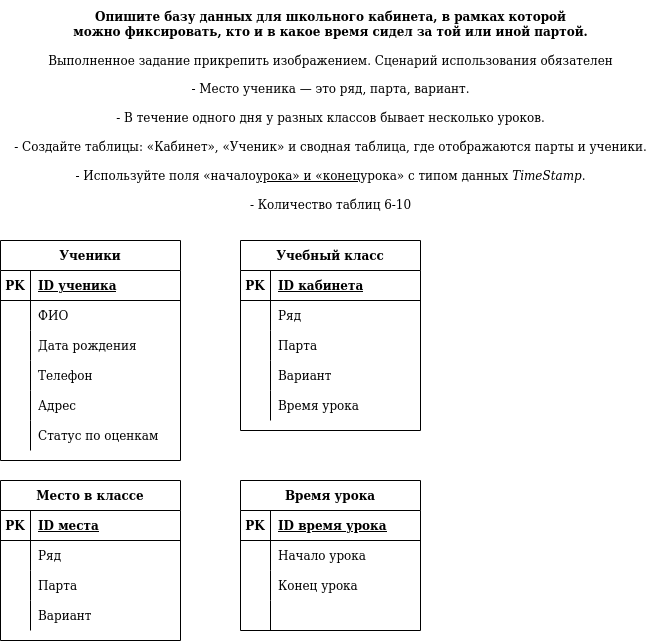

The diagram above was exported from draw.io. Its source (the exported page's mxGraphModel, read from the mxfile embedded in the PNG):
<mxGraphModel dx="546" dy="764" grid="1" gridSize="10" guides="1" tooltips="1" connect="1" arrows="1" fold="1" page="1" pageScale="1" pageWidth="827" pageHeight="1169" math="0" shadow="0">
  <root>
    <mxCell id="0" />
    <mxCell id="1" parent="0" />
    <mxCell id="cEYO6mCefiA7ZGoXDobj-1" value="Ученики" style="shape=table;startSize=30;container=1;collapsible=1;childLayout=tableLayout;fixedRows=1;rowLines=0;fontStyle=1;align=center;resizeLast=1;" parent="1" vertex="1">
      <mxGeometry x="40" y="280" width="180" height="220" as="geometry" />
    </mxCell>
    <mxCell id="cEYO6mCefiA7ZGoXDobj-2" value="" style="shape=tableRow;horizontal=0;startSize=0;swimlaneHead=0;swimlaneBody=0;fillColor=none;collapsible=0;dropTarget=0;points=[[0,0.5],[1,0.5]];portConstraint=eastwest;top=0;left=0;right=0;bottom=1;" parent="cEYO6mCefiA7ZGoXDobj-1" vertex="1">
      <mxGeometry y="30" width="180" height="30" as="geometry" />
    </mxCell>
    <mxCell id="cEYO6mCefiA7ZGoXDobj-3" value="PK" style="shape=partialRectangle;connectable=0;fillColor=none;top=0;left=0;bottom=0;right=0;fontStyle=1;overflow=hidden;" parent="cEYO6mCefiA7ZGoXDobj-2" vertex="1">
      <mxGeometry width="30" height="30" as="geometry">
        <mxRectangle width="30" height="30" as="alternateBounds" />
      </mxGeometry>
    </mxCell>
    <mxCell id="cEYO6mCefiA7ZGoXDobj-4" value="ID ученика" style="shape=partialRectangle;connectable=0;fillColor=none;top=0;left=0;bottom=0;right=0;align=left;spacingLeft=6;fontStyle=5;overflow=hidden;" parent="cEYO6mCefiA7ZGoXDobj-2" vertex="1">
      <mxGeometry x="30" width="150" height="30" as="geometry">
        <mxRectangle width="150" height="30" as="alternateBounds" />
      </mxGeometry>
    </mxCell>
    <mxCell id="cEYO6mCefiA7ZGoXDobj-5" value="" style="shape=tableRow;horizontal=0;startSize=0;swimlaneHead=0;swimlaneBody=0;fillColor=none;collapsible=0;dropTarget=0;points=[[0,0.5],[1,0.5]];portConstraint=eastwest;top=0;left=0;right=0;bottom=0;" parent="cEYO6mCefiA7ZGoXDobj-1" vertex="1">
      <mxGeometry y="60" width="180" height="30" as="geometry" />
    </mxCell>
    <mxCell id="cEYO6mCefiA7ZGoXDobj-6" value="" style="shape=partialRectangle;connectable=0;fillColor=none;top=0;left=0;bottom=0;right=0;editable=1;overflow=hidden;" parent="cEYO6mCefiA7ZGoXDobj-5" vertex="1">
      <mxGeometry width="30" height="30" as="geometry">
        <mxRectangle width="30" height="30" as="alternateBounds" />
      </mxGeometry>
    </mxCell>
    <mxCell id="cEYO6mCefiA7ZGoXDobj-7" value="ФИО" style="shape=partialRectangle;connectable=0;fillColor=none;top=0;left=0;bottom=0;right=0;align=left;spacingLeft=6;overflow=hidden;" parent="cEYO6mCefiA7ZGoXDobj-5" vertex="1">
      <mxGeometry x="30" width="150" height="30" as="geometry">
        <mxRectangle width="150" height="30" as="alternateBounds" />
      </mxGeometry>
    </mxCell>
    <mxCell id="cEYO6mCefiA7ZGoXDobj-8" value="" style="shape=tableRow;horizontal=0;startSize=0;swimlaneHead=0;swimlaneBody=0;fillColor=none;collapsible=0;dropTarget=0;points=[[0,0.5],[1,0.5]];portConstraint=eastwest;top=0;left=0;right=0;bottom=0;" parent="cEYO6mCefiA7ZGoXDobj-1" vertex="1">
      <mxGeometry y="90" width="180" height="30" as="geometry" />
    </mxCell>
    <mxCell id="cEYO6mCefiA7ZGoXDobj-9" value="" style="shape=partialRectangle;connectable=0;fillColor=none;top=0;left=0;bottom=0;right=0;editable=1;overflow=hidden;" parent="cEYO6mCefiA7ZGoXDobj-8" vertex="1">
      <mxGeometry width="30" height="30" as="geometry">
        <mxRectangle width="30" height="30" as="alternateBounds" />
      </mxGeometry>
    </mxCell>
    <mxCell id="cEYO6mCefiA7ZGoXDobj-10" value="Дата рождения" style="shape=partialRectangle;connectable=0;fillColor=none;top=0;left=0;bottom=0;right=0;align=left;spacingLeft=6;overflow=hidden;" parent="cEYO6mCefiA7ZGoXDobj-8" vertex="1">
      <mxGeometry x="30" width="150" height="30" as="geometry">
        <mxRectangle width="150" height="30" as="alternateBounds" />
      </mxGeometry>
    </mxCell>
    <mxCell id="cEYO6mCefiA7ZGoXDobj-11" value="" style="shape=tableRow;horizontal=0;startSize=0;swimlaneHead=0;swimlaneBody=0;fillColor=none;collapsible=0;dropTarget=0;points=[[0,0.5],[1,0.5]];portConstraint=eastwest;top=0;left=0;right=0;bottom=0;" parent="cEYO6mCefiA7ZGoXDobj-1" vertex="1">
      <mxGeometry y="120" width="180" height="30" as="geometry" />
    </mxCell>
    <mxCell id="cEYO6mCefiA7ZGoXDobj-12" value="" style="shape=partialRectangle;connectable=0;fillColor=none;top=0;left=0;bottom=0;right=0;editable=1;overflow=hidden;" parent="cEYO6mCefiA7ZGoXDobj-11" vertex="1">
      <mxGeometry width="30" height="30" as="geometry">
        <mxRectangle width="30" height="30" as="alternateBounds" />
      </mxGeometry>
    </mxCell>
    <mxCell id="cEYO6mCefiA7ZGoXDobj-13" value="Телефон" style="shape=partialRectangle;connectable=0;fillColor=none;top=0;left=0;bottom=0;right=0;align=left;spacingLeft=6;overflow=hidden;" parent="cEYO6mCefiA7ZGoXDobj-11" vertex="1">
      <mxGeometry x="30" width="150" height="30" as="geometry">
        <mxRectangle width="150" height="30" as="alternateBounds" />
      </mxGeometry>
    </mxCell>
    <mxCell id="cEYO6mCefiA7ZGoXDobj-14" value="" style="shape=tableRow;horizontal=0;startSize=0;swimlaneHead=0;swimlaneBody=0;fillColor=none;collapsible=0;dropTarget=0;points=[[0,0.5],[1,0.5]];portConstraint=eastwest;top=0;left=0;right=0;bottom=0;" parent="cEYO6mCefiA7ZGoXDobj-1" vertex="1">
      <mxGeometry y="150" width="180" height="30" as="geometry" />
    </mxCell>
    <mxCell id="cEYO6mCefiA7ZGoXDobj-15" value="" style="shape=partialRectangle;connectable=0;fillColor=none;top=0;left=0;bottom=0;right=0;editable=1;overflow=hidden;" parent="cEYO6mCefiA7ZGoXDobj-14" vertex="1">
      <mxGeometry width="30" height="30" as="geometry">
        <mxRectangle width="30" height="30" as="alternateBounds" />
      </mxGeometry>
    </mxCell>
    <mxCell id="cEYO6mCefiA7ZGoXDobj-16" value="Адрес" style="shape=partialRectangle;connectable=0;fillColor=none;top=0;left=0;bottom=0;right=0;align=left;spacingLeft=6;overflow=hidden;" parent="cEYO6mCefiA7ZGoXDobj-14" vertex="1">
      <mxGeometry x="30" width="150" height="30" as="geometry">
        <mxRectangle width="150" height="30" as="alternateBounds" />
      </mxGeometry>
    </mxCell>
    <mxCell id="vCdxWGi-ru-lSkcjUMx--1" value="" style="shape=tableRow;horizontal=0;startSize=0;swimlaneHead=0;swimlaneBody=0;fillColor=none;collapsible=0;dropTarget=0;points=[[0,0.5],[1,0.5]];portConstraint=eastwest;top=0;left=0;right=0;bottom=0;" parent="cEYO6mCefiA7ZGoXDobj-1" vertex="1">
      <mxGeometry y="180" width="180" height="30" as="geometry" />
    </mxCell>
    <mxCell id="vCdxWGi-ru-lSkcjUMx--2" value="" style="shape=partialRectangle;connectable=0;fillColor=none;top=0;left=0;bottom=0;right=0;editable=1;overflow=hidden;" parent="vCdxWGi-ru-lSkcjUMx--1" vertex="1">
      <mxGeometry width="30" height="30" as="geometry">
        <mxRectangle width="30" height="30" as="alternateBounds" />
      </mxGeometry>
    </mxCell>
    <mxCell id="vCdxWGi-ru-lSkcjUMx--3" value="Статус по оценкам" style="shape=partialRectangle;connectable=0;fillColor=none;top=0;left=0;bottom=0;right=0;align=left;spacingLeft=6;overflow=hidden;" parent="vCdxWGi-ru-lSkcjUMx--1" vertex="1">
      <mxGeometry x="30" width="150" height="30" as="geometry">
        <mxRectangle width="150" height="30" as="alternateBounds" />
      </mxGeometry>
    </mxCell>
    <mxCell id="cEYO6mCefiA7ZGoXDobj-17" value="Место в классе" style="shape=table;startSize=30;container=1;collapsible=1;childLayout=tableLayout;fixedRows=1;rowLines=0;fontStyle=1;align=center;resizeLast=1;" parent="1" vertex="1">
      <mxGeometry x="40" y="520" width="180" height="160" as="geometry" />
    </mxCell>
    <mxCell id="cEYO6mCefiA7ZGoXDobj-18" value="" style="shape=tableRow;horizontal=0;startSize=0;swimlaneHead=0;swimlaneBody=0;fillColor=none;collapsible=0;dropTarget=0;points=[[0,0.5],[1,0.5]];portConstraint=eastwest;top=0;left=0;right=0;bottom=1;" parent="cEYO6mCefiA7ZGoXDobj-17" vertex="1">
      <mxGeometry y="30" width="180" height="30" as="geometry" />
    </mxCell>
    <mxCell id="cEYO6mCefiA7ZGoXDobj-19" value="PK" style="shape=partialRectangle;connectable=0;fillColor=none;top=0;left=0;bottom=0;right=0;fontStyle=1;overflow=hidden;" parent="cEYO6mCefiA7ZGoXDobj-18" vertex="1">
      <mxGeometry width="30" height="30" as="geometry">
        <mxRectangle width="30" height="30" as="alternateBounds" />
      </mxGeometry>
    </mxCell>
    <mxCell id="cEYO6mCefiA7ZGoXDobj-20" value="ID места" style="shape=partialRectangle;connectable=0;fillColor=none;top=0;left=0;bottom=0;right=0;align=left;spacingLeft=6;fontStyle=5;overflow=hidden;" parent="cEYO6mCefiA7ZGoXDobj-18" vertex="1">
      <mxGeometry x="30" width="150" height="30" as="geometry">
        <mxRectangle width="150" height="30" as="alternateBounds" />
      </mxGeometry>
    </mxCell>
    <mxCell id="cEYO6mCefiA7ZGoXDobj-21" value="" style="shape=tableRow;horizontal=0;startSize=0;swimlaneHead=0;swimlaneBody=0;fillColor=none;collapsible=0;dropTarget=0;points=[[0,0.5],[1,0.5]];portConstraint=eastwest;top=0;left=0;right=0;bottom=0;" parent="cEYO6mCefiA7ZGoXDobj-17" vertex="1">
      <mxGeometry y="60" width="180" height="30" as="geometry" />
    </mxCell>
    <mxCell id="cEYO6mCefiA7ZGoXDobj-22" value="" style="shape=partialRectangle;connectable=0;fillColor=none;top=0;left=0;bottom=0;right=0;editable=1;overflow=hidden;" parent="cEYO6mCefiA7ZGoXDobj-21" vertex="1">
      <mxGeometry width="30" height="30" as="geometry">
        <mxRectangle width="30" height="30" as="alternateBounds" />
      </mxGeometry>
    </mxCell>
    <mxCell id="cEYO6mCefiA7ZGoXDobj-23" value="Ряд" style="shape=partialRectangle;connectable=0;fillColor=none;top=0;left=0;bottom=0;right=0;align=left;spacingLeft=6;overflow=hidden;" parent="cEYO6mCefiA7ZGoXDobj-21" vertex="1">
      <mxGeometry x="30" width="150" height="30" as="geometry">
        <mxRectangle width="150" height="30" as="alternateBounds" />
      </mxGeometry>
    </mxCell>
    <mxCell id="cEYO6mCefiA7ZGoXDobj-24" value="" style="shape=tableRow;horizontal=0;startSize=0;swimlaneHead=0;swimlaneBody=0;fillColor=none;collapsible=0;dropTarget=0;points=[[0,0.5],[1,0.5]];portConstraint=eastwest;top=0;left=0;right=0;bottom=0;" parent="cEYO6mCefiA7ZGoXDobj-17" vertex="1">
      <mxGeometry y="90" width="180" height="30" as="geometry" />
    </mxCell>
    <mxCell id="cEYO6mCefiA7ZGoXDobj-25" value="" style="shape=partialRectangle;connectable=0;fillColor=none;top=0;left=0;bottom=0;right=0;editable=1;overflow=hidden;" parent="cEYO6mCefiA7ZGoXDobj-24" vertex="1">
      <mxGeometry width="30" height="30" as="geometry">
        <mxRectangle width="30" height="30" as="alternateBounds" />
      </mxGeometry>
    </mxCell>
    <mxCell id="cEYO6mCefiA7ZGoXDobj-26" value="Парта" style="shape=partialRectangle;connectable=0;fillColor=none;top=0;left=0;bottom=0;right=0;align=left;spacingLeft=6;overflow=hidden;" parent="cEYO6mCefiA7ZGoXDobj-24" vertex="1">
      <mxGeometry x="30" width="150" height="30" as="geometry">
        <mxRectangle width="150" height="30" as="alternateBounds" />
      </mxGeometry>
    </mxCell>
    <mxCell id="cEYO6mCefiA7ZGoXDobj-27" value="" style="shape=tableRow;horizontal=0;startSize=0;swimlaneHead=0;swimlaneBody=0;fillColor=none;collapsible=0;dropTarget=0;points=[[0,0.5],[1,0.5]];portConstraint=eastwest;top=0;left=0;right=0;bottom=0;" parent="cEYO6mCefiA7ZGoXDobj-17" vertex="1">
      <mxGeometry y="120" width="180" height="30" as="geometry" />
    </mxCell>
    <mxCell id="cEYO6mCefiA7ZGoXDobj-28" value="" style="shape=partialRectangle;connectable=0;fillColor=none;top=0;left=0;bottom=0;right=0;editable=1;overflow=hidden;" parent="cEYO6mCefiA7ZGoXDobj-27" vertex="1">
      <mxGeometry width="30" height="30" as="geometry">
        <mxRectangle width="30" height="30" as="alternateBounds" />
      </mxGeometry>
    </mxCell>
    <mxCell id="cEYO6mCefiA7ZGoXDobj-29" value="Вариант" style="shape=partialRectangle;connectable=0;fillColor=none;top=0;left=0;bottom=0;right=0;align=left;spacingLeft=6;overflow=hidden;" parent="cEYO6mCefiA7ZGoXDobj-27" vertex="1">
      <mxGeometry x="30" width="150" height="30" as="geometry">
        <mxRectangle width="150" height="30" as="alternateBounds" />
      </mxGeometry>
    </mxCell>
    <mxCell id="cEYO6mCefiA7ZGoXDobj-30" value="Учебный класс" style="shape=table;startSize=30;container=1;collapsible=1;childLayout=tableLayout;fixedRows=1;rowLines=0;fontStyle=1;align=center;resizeLast=1;" parent="1" vertex="1">
      <mxGeometry x="280" y="280" width="180" height="190" as="geometry" />
    </mxCell>
    <mxCell id="cEYO6mCefiA7ZGoXDobj-31" value="" style="shape=tableRow;horizontal=0;startSize=0;swimlaneHead=0;swimlaneBody=0;fillColor=none;collapsible=0;dropTarget=0;points=[[0,0.5],[1,0.5]];portConstraint=eastwest;top=0;left=0;right=0;bottom=1;" parent="cEYO6mCefiA7ZGoXDobj-30" vertex="1">
      <mxGeometry y="30" width="180" height="30" as="geometry" />
    </mxCell>
    <mxCell id="cEYO6mCefiA7ZGoXDobj-32" value="PK" style="shape=partialRectangle;connectable=0;fillColor=none;top=0;left=0;bottom=0;right=0;fontStyle=1;overflow=hidden;" parent="cEYO6mCefiA7ZGoXDobj-31" vertex="1">
      <mxGeometry width="30" height="30" as="geometry">
        <mxRectangle width="30" height="30" as="alternateBounds" />
      </mxGeometry>
    </mxCell>
    <mxCell id="cEYO6mCefiA7ZGoXDobj-33" value="ID кабинета" style="shape=partialRectangle;connectable=0;fillColor=none;top=0;left=0;bottom=0;right=0;align=left;spacingLeft=6;fontStyle=5;overflow=hidden;" parent="cEYO6mCefiA7ZGoXDobj-31" vertex="1">
      <mxGeometry x="30" width="150" height="30" as="geometry">
        <mxRectangle width="150" height="30" as="alternateBounds" />
      </mxGeometry>
    </mxCell>
    <mxCell id="cEYO6mCefiA7ZGoXDobj-34" value="" style="shape=tableRow;horizontal=0;startSize=0;swimlaneHead=0;swimlaneBody=0;fillColor=none;collapsible=0;dropTarget=0;points=[[0,0.5],[1,0.5]];portConstraint=eastwest;top=0;left=0;right=0;bottom=0;" parent="cEYO6mCefiA7ZGoXDobj-30" vertex="1">
      <mxGeometry y="60" width="180" height="30" as="geometry" />
    </mxCell>
    <mxCell id="cEYO6mCefiA7ZGoXDobj-35" value="" style="shape=partialRectangle;connectable=0;fillColor=none;top=0;left=0;bottom=0;right=0;editable=1;overflow=hidden;" parent="cEYO6mCefiA7ZGoXDobj-34" vertex="1">
      <mxGeometry width="30" height="30" as="geometry">
        <mxRectangle width="30" height="30" as="alternateBounds" />
      </mxGeometry>
    </mxCell>
    <mxCell id="cEYO6mCefiA7ZGoXDobj-36" value="Ряд" style="shape=partialRectangle;connectable=0;fillColor=none;top=0;left=0;bottom=0;right=0;align=left;spacingLeft=6;overflow=hidden;" parent="cEYO6mCefiA7ZGoXDobj-34" vertex="1">
      <mxGeometry x="30" width="150" height="30" as="geometry">
        <mxRectangle width="150" height="30" as="alternateBounds" />
      </mxGeometry>
    </mxCell>
    <mxCell id="cEYO6mCefiA7ZGoXDobj-37" value="" style="shape=tableRow;horizontal=0;startSize=0;swimlaneHead=0;swimlaneBody=0;fillColor=none;collapsible=0;dropTarget=0;points=[[0,0.5],[1,0.5]];portConstraint=eastwest;top=0;left=0;right=0;bottom=0;" parent="cEYO6mCefiA7ZGoXDobj-30" vertex="1">
      <mxGeometry y="90" width="180" height="30" as="geometry" />
    </mxCell>
    <mxCell id="cEYO6mCefiA7ZGoXDobj-38" value="" style="shape=partialRectangle;connectable=0;fillColor=none;top=0;left=0;bottom=0;right=0;editable=1;overflow=hidden;" parent="cEYO6mCefiA7ZGoXDobj-37" vertex="1">
      <mxGeometry width="30" height="30" as="geometry">
        <mxRectangle width="30" height="30" as="alternateBounds" />
      </mxGeometry>
    </mxCell>
    <mxCell id="cEYO6mCefiA7ZGoXDobj-39" value="Парта" style="shape=partialRectangle;connectable=0;fillColor=none;top=0;left=0;bottom=0;right=0;align=left;spacingLeft=6;overflow=hidden;" parent="cEYO6mCefiA7ZGoXDobj-37" vertex="1">
      <mxGeometry x="30" width="150" height="30" as="geometry">
        <mxRectangle width="150" height="30" as="alternateBounds" />
      </mxGeometry>
    </mxCell>
    <mxCell id="cEYO6mCefiA7ZGoXDobj-40" value="" style="shape=tableRow;horizontal=0;startSize=0;swimlaneHead=0;swimlaneBody=0;fillColor=none;collapsible=0;dropTarget=0;points=[[0,0.5],[1,0.5]];portConstraint=eastwest;top=0;left=0;right=0;bottom=0;" parent="cEYO6mCefiA7ZGoXDobj-30" vertex="1">
      <mxGeometry y="120" width="180" height="30" as="geometry" />
    </mxCell>
    <mxCell id="cEYO6mCefiA7ZGoXDobj-41" value="" style="shape=partialRectangle;connectable=0;fillColor=none;top=0;left=0;bottom=0;right=0;editable=1;overflow=hidden;" parent="cEYO6mCefiA7ZGoXDobj-40" vertex="1">
      <mxGeometry width="30" height="30" as="geometry">
        <mxRectangle width="30" height="30" as="alternateBounds" />
      </mxGeometry>
    </mxCell>
    <mxCell id="cEYO6mCefiA7ZGoXDobj-42" value="Вариант" style="shape=partialRectangle;connectable=0;fillColor=none;top=0;left=0;bottom=0;right=0;align=left;spacingLeft=6;overflow=hidden;" parent="cEYO6mCefiA7ZGoXDobj-40" vertex="1">
      <mxGeometry x="30" width="150" height="30" as="geometry">
        <mxRectangle width="150" height="30" as="alternateBounds" />
      </mxGeometry>
    </mxCell>
    <mxCell id="vCdxWGi-ru-lSkcjUMx--4" value="" style="shape=tableRow;horizontal=0;startSize=0;swimlaneHead=0;swimlaneBody=0;fillColor=none;collapsible=0;dropTarget=0;points=[[0,0.5],[1,0.5]];portConstraint=eastwest;top=0;left=0;right=0;bottom=0;" parent="cEYO6mCefiA7ZGoXDobj-30" vertex="1">
      <mxGeometry y="150" width="180" height="30" as="geometry" />
    </mxCell>
    <mxCell id="vCdxWGi-ru-lSkcjUMx--5" value="" style="shape=partialRectangle;connectable=0;fillColor=none;top=0;left=0;bottom=0;right=0;editable=1;overflow=hidden;" parent="vCdxWGi-ru-lSkcjUMx--4" vertex="1">
      <mxGeometry width="30" height="30" as="geometry">
        <mxRectangle width="30" height="30" as="alternateBounds" />
      </mxGeometry>
    </mxCell>
    <mxCell id="vCdxWGi-ru-lSkcjUMx--6" value="Время урока" style="shape=partialRectangle;connectable=0;fillColor=none;top=0;left=0;bottom=0;right=0;align=left;spacingLeft=6;overflow=hidden;" parent="vCdxWGi-ru-lSkcjUMx--4" vertex="1">
      <mxGeometry x="30" width="150" height="30" as="geometry">
        <mxRectangle width="150" height="30" as="alternateBounds" />
      </mxGeometry>
    </mxCell>
    <mxCell id="cEYO6mCefiA7ZGoXDobj-43" value="Время урока" style="shape=table;startSize=30;container=1;collapsible=1;childLayout=tableLayout;fixedRows=1;rowLines=0;fontStyle=1;align=center;resizeLast=1;" parent="1" vertex="1">
      <mxGeometry x="280" y="520" width="180" height="150" as="geometry" />
    </mxCell>
    <mxCell id="cEYO6mCefiA7ZGoXDobj-44" value="" style="shape=tableRow;horizontal=0;startSize=0;swimlaneHead=0;swimlaneBody=0;fillColor=none;collapsible=0;dropTarget=0;points=[[0,0.5],[1,0.5]];portConstraint=eastwest;top=0;left=0;right=0;bottom=1;" parent="cEYO6mCefiA7ZGoXDobj-43" vertex="1">
      <mxGeometry y="30" width="180" height="30" as="geometry" />
    </mxCell>
    <mxCell id="cEYO6mCefiA7ZGoXDobj-45" value="PK" style="shape=partialRectangle;connectable=0;fillColor=none;top=0;left=0;bottom=0;right=0;fontStyle=1;overflow=hidden;" parent="cEYO6mCefiA7ZGoXDobj-44" vertex="1">
      <mxGeometry width="30" height="30" as="geometry">
        <mxRectangle width="30" height="30" as="alternateBounds" />
      </mxGeometry>
    </mxCell>
    <mxCell id="cEYO6mCefiA7ZGoXDobj-46" value="ID время урока" style="shape=partialRectangle;connectable=0;fillColor=none;top=0;left=0;bottom=0;right=0;align=left;spacingLeft=6;fontStyle=5;overflow=hidden;" parent="cEYO6mCefiA7ZGoXDobj-44" vertex="1">
      <mxGeometry x="30" width="150" height="30" as="geometry">
        <mxRectangle width="150" height="30" as="alternateBounds" />
      </mxGeometry>
    </mxCell>
    <mxCell id="cEYO6mCefiA7ZGoXDobj-47" value="" style="shape=tableRow;horizontal=0;startSize=0;swimlaneHead=0;swimlaneBody=0;fillColor=none;collapsible=0;dropTarget=0;points=[[0,0.5],[1,0.5]];portConstraint=eastwest;top=0;left=0;right=0;bottom=0;" parent="cEYO6mCefiA7ZGoXDobj-43" vertex="1">
      <mxGeometry y="60" width="180" height="30" as="geometry" />
    </mxCell>
    <mxCell id="cEYO6mCefiA7ZGoXDobj-48" value="" style="shape=partialRectangle;connectable=0;fillColor=none;top=0;left=0;bottom=0;right=0;editable=1;overflow=hidden;" parent="cEYO6mCefiA7ZGoXDobj-47" vertex="1">
      <mxGeometry width="30" height="30" as="geometry">
        <mxRectangle width="30" height="30" as="alternateBounds" />
      </mxGeometry>
    </mxCell>
    <mxCell id="cEYO6mCefiA7ZGoXDobj-49" value="Начало урока" style="shape=partialRectangle;connectable=0;fillColor=none;top=0;left=0;bottom=0;right=0;align=left;spacingLeft=6;overflow=hidden;" parent="cEYO6mCefiA7ZGoXDobj-47" vertex="1">
      <mxGeometry x="30" width="150" height="30" as="geometry">
        <mxRectangle width="150" height="30" as="alternateBounds" />
      </mxGeometry>
    </mxCell>
    <mxCell id="cEYO6mCefiA7ZGoXDobj-50" value="" style="shape=tableRow;horizontal=0;startSize=0;swimlaneHead=0;swimlaneBody=0;fillColor=none;collapsible=0;dropTarget=0;points=[[0,0.5],[1,0.5]];portConstraint=eastwest;top=0;left=0;right=0;bottom=0;" parent="cEYO6mCefiA7ZGoXDobj-43" vertex="1">
      <mxGeometry y="90" width="180" height="30" as="geometry" />
    </mxCell>
    <mxCell id="cEYO6mCefiA7ZGoXDobj-51" value="" style="shape=partialRectangle;connectable=0;fillColor=none;top=0;left=0;bottom=0;right=0;editable=1;overflow=hidden;" parent="cEYO6mCefiA7ZGoXDobj-50" vertex="1">
      <mxGeometry width="30" height="30" as="geometry">
        <mxRectangle width="30" height="30" as="alternateBounds" />
      </mxGeometry>
    </mxCell>
    <mxCell id="cEYO6mCefiA7ZGoXDobj-52" value="Конец урока" style="shape=partialRectangle;connectable=0;fillColor=none;top=0;left=0;bottom=0;right=0;align=left;spacingLeft=6;overflow=hidden;" parent="cEYO6mCefiA7ZGoXDobj-50" vertex="1">
      <mxGeometry x="30" width="150" height="30" as="geometry">
        <mxRectangle width="150" height="30" as="alternateBounds" />
      </mxGeometry>
    </mxCell>
    <mxCell id="cEYO6mCefiA7ZGoXDobj-53" value="" style="shape=tableRow;horizontal=0;startSize=0;swimlaneHead=0;swimlaneBody=0;fillColor=none;collapsible=0;dropTarget=0;points=[[0,0.5],[1,0.5]];portConstraint=eastwest;top=0;left=0;right=0;bottom=0;" parent="cEYO6mCefiA7ZGoXDobj-43" vertex="1">
      <mxGeometry y="120" width="180" height="30" as="geometry" />
    </mxCell>
    <mxCell id="cEYO6mCefiA7ZGoXDobj-54" value="" style="shape=partialRectangle;connectable=0;fillColor=none;top=0;left=0;bottom=0;right=0;editable=1;overflow=hidden;" parent="cEYO6mCefiA7ZGoXDobj-53" vertex="1">
      <mxGeometry width="30" height="30" as="geometry">
        <mxRectangle width="30" height="30" as="alternateBounds" />
      </mxGeometry>
    </mxCell>
    <mxCell id="cEYO6mCefiA7ZGoXDobj-55" value="" style="shape=partialRectangle;connectable=0;fillColor=none;top=0;left=0;bottom=0;right=0;align=left;spacingLeft=6;overflow=hidden;" parent="cEYO6mCefiA7ZGoXDobj-53" vertex="1">
      <mxGeometry x="30" width="150" height="30" as="geometry">
        <mxRectangle width="150" height="30" as="alternateBounds" />
      </mxGeometry>
    </mxCell>
    <mxCell id="cEYO6mCefiA7ZGoXDobj-56" value="&lt;strong&gt;Опишите базу данных для школьного кабинета, в рамках которой &lt;br/&gt;можно фиксировать, кто и в какое время сидел за той или иной партой.&lt;/strong&gt;&lt;br&gt;&lt;br/&gt;Выполненное задание прикрепить изображением. Сценарий использования обязателен&lt;br&gt;&lt;br/&gt;- Место ученика — это ряд, парта, вариант.&lt;br&gt;&lt;br/&gt;- В течение одного дня у разных классов бывает несколько уроков.&lt;br&gt;&lt;br/&gt;- Создайте таблицы: «Кабинет», «Ученик» и сводная таблица, где отображаются парты и ученики.&lt;br&gt;&lt;br/&gt;- Используйте поля «начало&lt;u&gt;урока» и «конец&lt;/u&gt;урока» с типом данных &lt;em&gt;TimeStamp&lt;/em&gt;.&lt;br&gt;&lt;br/&gt;- Количество таблиц 6-10" style="text;html=1;align=center;verticalAlign=middle;resizable=0;points=[];autosize=1;strokeColor=none;fillColor=none;" parent="1" vertex="1">
      <mxGeometry x="40" y="40" width="660" height="220" as="geometry" />
    </mxCell>
  </root>
</mxGraphModel>